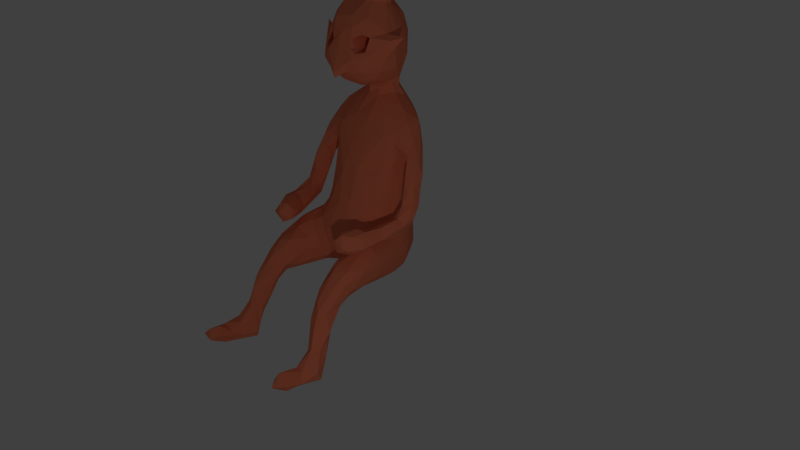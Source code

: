 # Source: sculpt_tio5.blend  (saved by Blender 2.79.0; exported with 4.5.12 LTS)
import bpy
from mathutils import Matrix  # noqa: F401  (used for matrix-valued properties, if any)

bpy.ops.wm.read_factory_settings(use_empty=True)
scene = bpy.context.scene
scene.name = 'Scene'

# ---- collections
col_collection_1 = bpy.data.collections.new('Collection 1'); scene.collection.children.link(col_collection_1)

# ---- materials (node trees are filled in below, after node groups)
mat_tio = bpy.data.materials.new('tio')
mat_tio.alpha_threshold = 0.0
mat_tio.use_transparent_shadow = False
mat_tio.diffuse_color = (0.8, 0.2017, 0.1055, 1.0)
mat_tio.roughness = 0.5
mat_tio.specular_intensity = 0.0

# ---- material node trees

# ---- world
world_world = bpy.data.worlds.new('World'); scene.world = world_world
world_world.color = (0.05088, 0.05088, 0.05088)
world_world.use_sun_shadow = False
world_world.sun_shadow_jitter_overblur = 0.0
world_world.cycles.sampling_method = 'MANUAL'

# ---- cameras
cam_camera = bpy.data.cameras.new('Camera')
cam_camera.clip_end = 100.0
cam_camera.lens = 35.0
cam_camera.sensor_width = 32.0
cam_camera.sensor_height = 18.0
cam_camera.ortho_scale = 7.314
cam_camera.dof.focus_distance = 0.0
cam_camera.dof.aperture_fstop = 128.0

# ---- lights
light_lamp = bpy.data.lights.new('Lamp', 'POINT')
light_lamp.transmission_factor = 0.0
light_lamp.cutoff_distance = 30.0
light_lamp.energy = 100.0
light_lamp.shadow_buffer_clip_start = 1.001
light_lamp.shadow_soft_size = 0.1
light_lamp.shadow_maximum_resolution = 0.006
light_lamp.use_absolute_resolution = True

# ---- meshes
me_sphere = bpy.data.meshes.new('Sphere')
me_sphere.from_pydata([(-0.7427, 0.03547, 0.24), (0.5544, 0.2183, 0.6329), (-0.4916, -0.0302, 0.6759), (-0.7788, -0.02545, 0.6529), (0.8338, 0.06457, 0.6564), (-0.9198, -0.04649, 0.2899), (-0.412, -0.1269, 0.5484), (-0.6712, 0.05106, 0.4227), (-0.7043, -0.0723, 0.4987), (0.5347, -0.687, -0.2181), (-0.4694, 0.4213, 0.6007), (-0.7897, 0.1164, 0.4308), (-0.4975, 0.0583, 0.5662), (-0.2364, -0.3311, 0.1647), (-0.639, 0.124, 0.524), (0.7238, -0.5053, -0.1879), (0.6633, 0.1506, 0.5946), (0.9002, -0.09041, 0.3967), (-0.3567, 0.4979, 0.6633), (0.777, -0.7509, -0.1538), (0.459, 0.4418, 0.7582), (0.4766, 0.02676, 0.6561), (0.7162, -0.09146, 0.1894), (0.6154, -0.4336, -0.1034), (-0.5721, -0.58, -0.122), (-0.7842, 0.1594, 0.6828), (0.652, 0.05011, 0.6065), (-0.5873, -0.6051, -0.2084), (0.8956, -0.2249, 0.01004), (-0.6258, 0.2967, 1.03), (-0.9116, -0.1561, 0.1773), (-0.8961, -0.06278, 0.05323), (0.9222, -0.122, 0.2465), (-0.8761, 0.02691, 0.5045), (0.7789, -0.4708, 0.03158), (-0.418, -0.9243, -0.4222), (-0.9142, -0.1447, 0.05925), (0.5795, -0.9207, 0.008901), (0.7365, -0.2492, 0.0529), (0.6094, -0.515, -0.2475), (0.8338, -0.3526, -0.1294), (-0.7196, -0.1698, -0.09943), (0.7156, -0.02056, 0.1256), (-0.8409, -0.03508, 0.04139), (-0.4546, -0.8432, -0.1736), (0.7354, -0.1574, -0.1301), (-0.145, -0.2712, 0.4059), (-0.8542, -0.2507, 0.08362), (0.6704, -0.2298, -0.06226), (0.6563, -0.916, -0.444), (0.8181, -0.2622, 0.08289), (0.6328, -0.5651, -0.01836), (-0.649, -0.5143, -0.2877), (0.5148, -0.9722, -0.07109), (-0.7769, -0.7526, -0.06015), (0.8206, 0.008296, 0.09146), (-0.7211, -0.04988, 0.1366), (0.9266, -0.02665, 0.2249), (0.5145, -0.8603, 0.01007), (0.8689, -0.3826, -0.04502), (0.8479, -0.1424, 0.3727), (0.8362, -0.3234, 0.04565), (0.7156, -0.7252, -0.2386), (0.8968, 0.01818, 0.3727), (-0.5355, 0.1226, 0.5543), (0.8435, 0.04505, 0.2838), (-0.6785, -0.4638, -0.1961), (0.8281, -0.5429, -0.1009), (-0.735, -0.3337, -0.1749), (0.4776, -0.3163, -0.1417), (-0.6467, -0.87, -0.2214), (-0.5099, 0.3015, 0.3504), (-0.6999, -0.1895, -0.07666), (-0.8069, -0.1845, 0.1891), (0.7202, 0.1995, 0.8701), (-0.5003, 0.3858, 1.084), (-0.431, -0.1581, 0.3087), (0.4674, -0.8935, -0.2003), (-0.0733, -0.5559, -0.2269), (0.1885, -0.6109, -0.5101), (-0.5951, 0.3246, 0.7166), (-0.7232, -0.7186, -0.2278), (0.8663, 0.08813, 0.5497), (-0.7785, 0.05419, 0.7709), (-0.5279, 0.1968, 0.253), (-0.7522, -0.1342, 0.2891), (0.7743, -0.1084, 0.4849), (0.2152, -0.248, 0.3752), (0.7361, -0.6898, 0.02467), (-0.5571, -0.06094, -0.2165), (-0.8532, -0.3496, -0.1253), (0.7007, 0.01976, 0.3586), (-0.7453, -0.3022, 0.05083), (0.6841, -0.5114, -0.3294), (-0.7007, -0.02245, 0.2328), (0.5463, -0.9709, -0.2051), (-0.8946, -0.08575, 0.3746), (-0.4922, -0.2676, -0.1533), (0.7208, 0.2061, 0.6452), (-0.5401, 0.2852, 0.4961), (-0.8745, -0.338, 0.0004738), (-0.6672, -0.9471, -0.1076), (0.4415, -0.8799, -0.09495), (0.2643, -0.5543, -0.2613), (0.6777, -0.847, -0.003815), (-0.7691, -0.7592, -0.1515), (-0.8007, -0.519, 0.002721), (-0.5179, -1.445, -1.59), (-0.7687, -0.2001, -0.1312), (0.6128, -0.5834, -0.2162), (0.574, -0.5817, -0.1324), (0.621, -0.7172, 0.03501), (0.1167, -0.3967, 0.09386), (-0.6237, -0.8851, 0.0007522), (0.7759, -0.7529, -0.03319), (0.4855, -0.7687, -0.02699), (0.9318, -0.1121, 0.08903), (-0.5446, -0.976, -0.4469), (0.362, -0.308, 0.04082), (-0.5305, -0.8579, 0.01237), (0.2507, 0.5256, 1.048), (-0.5231, 0.06418, 0.601), (-0.6249, -0.3999, -0.05709), (0.7985, -0.1844, 0.2089), (-0.09194, -0.5731, -0.4872), (0.6458, -0.9751, -0.1099), (-0.8445, 0.1046, 0.4725), (0.4311, -0.4501, -0.1828), (-0.8437, 0.05068, 0.3329), (-0.7893, -0.5844, -0.1433), (-0.476, -0.7394, -0.1096), (-0.5653, -0.6969, 0.001063), (-0.8309, -0.1519, 0.353), (0.5772, -1.498, -1.664), (0.4352, 0.4437, 0.5745), (0.6294, -0.8609, -0.2439), (-0.4714, -0.9291, -0.1168), (0.6833, -0.9189, -0.1657), (0.294, -0.3881, -0.02747), (-0.7438, -0.7162, 0.01933), (0.578, -0.1981, -0.2656), (-0.1556, -0.5788, -0.351), (0.5065, -1.02, -0.4828), (-0.597, 0.2258, 0.5661), (0.2053, -0.5832, -0.3724), (-0.5491, -0.9749, -0.07369), (-0.6407, -0.8819, -0.4262), (-0.5451, -0.9186, -0.223), (-0.7918, -1.469, -1.559), (-0.4586, -0.8409, -0.03617), (-0.6489, -0.7115, 0.03327), (-0.8205, -0.5513, -0.07009), (-0.7019, -0.2149, 0.008267), (0.5233, -1.484, -1.568), (0.6136, -0.7084, -0.3346), (-0.6179, -0.7009, -0.2594), (0.08129, -0.2526, 0.4652), (-0.1508, 0.4863, 2.089), (0.2163, 0.205, 1.488), (-0.446, 0.0879, 1.769), (0.2793, 0.1398, 2.421), (0.4779, -0.1077, 1.889), (-0.6177, -0.04049, -0.6917), (-0.7004, -0.3912, -0.5764), (-0.6112, -1.466, -1.248), (0.6983, -0.9774, -0.5809), (0.4368, 0.07832, 1.747), (0.253, -0.08466, 1.94), (-0.1675, -0.3613, 1.972), (-0.14, 0.1322, 1.372), (-0.5403, 0.2173, -0.5236), (-0.2921, -0.3676, 1.808), (0.3046, -0.327, 1.728), (-0.1744, -0.327, 2.095), (-0.6999, -0.4927, -0.3794), (0.1716, 0.05492, 2.043), (-0.228, -0.05794, 2.524), (0.4437, -0.2852, -0.8681), (-0.7697, -2.039, -1.457), (0.185, -0.2378, 1.577), (-0.03402, -0.3839, 1.663), (0.6974, 0.2533, 0.8129), (-0.2633, -0.3946, -0.01689), (-0.06254, 0.4217, 2.347), (-0.2388, 0.2182, 1.511), (0.7883, -1.742, -1.534), (-0.5896, -0.5705, -0.2538), (-0.4107, -0.07965, 0.8365), (0.3802, 0.02743, -0.8861), (0.1774, 0.09017, 1.498), (-0.7039, -1.232, -0.9389), (-0.6991, -0.8046, -0.4532), (-0.4592, -0.4949, -0.8601), (-0.6423, -2.042, -1.497), (-0.6053, 0.04321, 0.5648), (0.03087, 0.1013, -0.9172), (-0.6297, -1.851, -1.602), (-0.5857, -1.774, -1.453), (0.2707, 0.4869, -0.6362), (-0.3233, -0.7054, -0.4326), (0.4929, 0.2858, -0.4777), (-0.5976, -0.2029, -0.3061), (-0.3614, -0.297, -0.8613), (-0.5272, 0.4048, 0.8871), (0.0893, 0.5241, -0.5519), (-0.6466, -1.065, -0.5827), (-0.3697, 0.3903, -0.7104), (-0.2721, 0.3583, 2.256), (-0.4137, 0.3897, -0.5077), (-0.1742, -0.2825, 2.272), (0.5028, -0.8938, -0.3922), (0.1557, 0.3099, -0.8565), (-0.7194, -1.334, -1.29), (-0.521, -1.163, -0.6254), (-0.6176, -0.002359, 0.6715), (-0.09169, 0.07665, 2.539), (0.6962, -0.9106, -0.693), (0.4099, -0.1034, 0.5046), (-0.192, 0.2785, -0.858), (0.5211, 0.3147, 0.5961), (0.0364, 0.08282, 2.524), (-0.6054, -0.5785, -0.03649), (-0.2901, 0.4937, -0.573), (-0.5467, 0.1317, 0.5391), (-0.6305, -1.898, -1.352), (0.407, -0.1449, 0.3155), (0.2662, 0.4885, 1.191), (-0.6265, -1.454, -1.675), (0.5055, 0.2146, 0.5097), (-0.2901, -0.31, 1.699), (0.7558, -1.932, -1.549), (-0.6573, -0.6393, -0.7261), (-0.681, -0.03886, 0.3622), (0.6046, -1.739, -1.602), (-0.3438, 0.1481, 2.629), (-0.3185, 0.1228, -0.8818), (-0.5215, 0.1229, 0.3759), (-0.7476, -1.499, -1.635), (-0.166, -0.1044, 1.512), (-0.5857, -1.401, -0.9876), (0.6, -1.337, -1.533), (0.6898, 0.01258, 0.7603), (-0.5199, -0.03587, 0.8271), (-0.4914, -0.7266, -0.3233), (0.07653, 0.346, 2.435), (0.5148, 0.03269, 0.9937), (0.6459, -0.006664, 2.129), (0.4839, -0.05275, 0.2894), (0.5982, -0.8643, -0.8161), (0.4198, -1.146, -0.6733), (0.3571, -0.9691, -0.5759), (0.2185, -0.07831, 2.473), (0.2583, 0.29, -0.8437), (-0.3606, -0.06574, 0.944), (0.2102, -0.394, 1.873), (0.05277, 0.5798, 0.9633), (0.3801, -0.08016, 0.6926), (-0.7606, -1.946, -1.542), (-0.3363, 0.4415, -0.1695), (0.6188, -1.41, -1.047), (0.292, 0.4799, -0.04903), (-0.6574, -0.148, -0.4687), (0.7673, 0.0422, 0.22), (0.41, -1.119, -0.8273), (0.6356, -1.072, -0.5636), (-0.5403, 0.03176, -0.1446), (0.6231, -1.946, -1.563), (0.5647, 0.1282, 1.089), (0.4627, -1.058, -0.8837), (0.3805, 0.4003, -0.2048), (0.461, -0.7653, -0.1404), (-0.2952, -0.6148, -0.3633), (0.1548, -0.1185, 2.463), (-0.6955, 0.1881, 0.583), (0.1463, -0.3652, 1.992), (0.5272, 0.1831, 0.2825), (0.5231, -0.6515, -0.8221), (0.3134, -0.1446, 1.605), (0.2863, 0.2243, 2.819), (0.2762, -0.7069, -0.6489), (-0.5526, -1.646, -1.549), (-0.7105, -0.5766, 0.02206), (0.5009, -1.159, -1.04), (-0.6596, -0.8644, -0.7262), (-0.6657, -1.208, -1.195), (0.1031, -0.1472, 1.502), (-0.4737, -0.06629, 0.4442), (0.3111, 0.02689, 2.644), (0.4824, -0.2252, -0.09488), (0.3118, 0.4807, -0.4532), (0.06095, 0.4314, 1.622), (0.5948, 0.09917, -0.54), (-0.4202, 0.1971, -0.8162), (-0.4865, -1.088, -0.9409), (0.4906, 0.1408, -0.793), (-0.7042, -0.6247, -0.6428), (-0.1387, 0.1216, -0.9036), (0.6741, -1.049, -0.8338), (-0.2202, 0.5109, -0.5737), (-0.2746, -0.4557, -0.7922), (0.4821, -0.004492, -0.8499), (-0.1464, 0.3829, -0.7958), (-0.5232, -0.7878, -0.8265), (0.4111, -0.1448, 1.718), (-0.6877, -2.024, -1.365), (0.3172, 0.4201, -0.7141), (-0.2088, 0.3336, 1.501), (0.1128, 0.09311, 1.333), (0.4005, -0.5452, -0.2476), (-0.4497, -1.204, -0.7345), (-0.5445, 0.1745, -0.7124), (-0.2017, -0.6222, -0.5525), (0.3484, 0.09234, 2.601), (0.1363, 0.5282, -0.2837), (0.8022, -1.997, -1.443), (0.5745, -1.688, -1.496), (0.1977, -0.3077, -0.8181), (-0.1751, 0.4672, 1.867), (-0.2658, 0.214, 3.03), (-0.1763, 0.1574, 2.501), (0.146, -0.3393, 2.074), (0.4809, 0.02217, 1.912), (-0.6048, -1.615, -1.396), (0.7724, 0.1387, 0.472), (-0.08553, -0.2637, 1.561), (0.2377, 0.4474, 2.069), (-0.3434, 0.3246, 1.825), (0.07045, 0.5078, 1.864), (-0.2386, 0.175, 2.443), (0.1841, 0.3675, 1.534), (-0.09548, 0.305, 2.456), (0.2128, 0.1581, 2.559), (-0.1745, 0.1275, 1.49), (-0.2856, 0.4071, 2.024), (0.3361, 0.1965, 2.82), (-0.174, 0.3801, 1.543), (-0.7672, -1.439, -1.403), (0.5345, 0.006306, 2.014), (-0.2569, 0.2015, 2.738), (0.2267, 0.3117, 1.432), (0.003163, 0.2222, 2.504), (-0.2796, 0.2593, 1.339), (0.2271, -0.3542, 1.929), (0.1015, 0.4249, 1.434), (-0.2442, 0.222, 2.92), (-0.1738, 0.1005, 2.678), (-0.3148, 0.2016, 2.876), (-0.2247, 0.2506, 3.217), (0.1794, 0.05263, 2.662), (0.2717, 0.2129, 3.004), (0.2076, 0.2348, 3.158), (0.2184, 0.1591, 2.861), (-0.2482, 0.1419, 2.913), (-0.3027, 0.1115, 2.484), (-0.5234, -0.07626, -0.8411), (0.3816, -0.2793, 1.817), (0.3282, -0.291, 1.955), (0.3734, -0.8485, -0.7726), (0.1055, 0.5691, 0.1492), (0.2797, -0.7101, -0.542), (0.339, -0.23, 2.11), (0.006981, -0.4744, 1.635), (-0.2616, -0.3367, 1.925), (-0.1945, 0.01246, 2.639), (-0.3263, -0.2862, 1.964), (0.5732, 0.1184, -0.6655), (0.3451, -0.07585, 0.9002), (-0.3056, -0.2436, 2.139), (-0.1329, -0.4281, 1.766), (0.1162, 0.4738, -0.6943), (0.7296, -0.7348, -0.5166), (0.5885, -0.1303, -0.7727), (-0.6922, -0.9321, -0.6476), (0.7391, -0.07565, -0.03527), (-0.4867, -0.9577, -0.851), (-0.549, -0.4085, -0.8199), (-0.39, -0.1147, -0.8952), (0.1782, -0.01886, -0.8942), (-0.4369, -0.2731, -0.06378), (0.7059, -0.4023, -0.5037), (0.4039, -0.3832, -0.8548), (0.4598, -1.258, -1.06), (0.5523, -0.0622, -0.1858), (-0.6454, -1.372, -1.62), (-0.4508, -0.3931, -0.1677), (-0.1268, -0.1104, -0.8753), (0.5355, -0.691, -0.3016), (0.6112, 0.002821, -0.3915), (-0.5507, -1.973, -1.425), (-0.7253, -0.73, -0.5358), (-0.4542, -0.06701, 0.6189), (-0.4199, -0.5535, -0.2597), (0.2377, 0.2401, 1.366), (0.8901, -0.09212, 0.00389), (0.6456, -1.477, -1.256), (-0.6939, -1.115, -0.7309), (-0.2296, -0.02688, 1.94), (0.179, -0.3195, 1.975), (-0.6277, -0.4202, -0.1483), (-0.2289, 0.2597, 1.419), (0.4829, -0.01866, 0.8559), (-0.3456, -0.3053, 1.907), (-0.2621, 0.4583, -0.688), (-0.2669, -0.6335, -0.708), (0.6382, -1.182, -1.155), (-0.3871, -0.7018, -0.8282), (-0.273, -0.1406, 1.569), (0.5118, 0.2651, 0.2887), (0.5252, -1.26, -0.7511), (0.7006, 0.09987, 0.9169), (0.4103, -0.8803, -0.4134), (0.6707, -0.395, -0.1617), (0.6983, -0.7791, -0.4406), (0.5916, -0.7416, -0.27), (-0.3381, -0.2291, 2.096), (0.3586, 0.4612, 0.2139), (0.5006, 0.3275, 0.4278), (0.4356, 0.1867, 1.218), (0.4867, 0.3553, 1.151), (0.4926, 0.4075, 0.9918), (-0.4252, 0.3718, 1.208), (0.0827, -0.04281, 1.103), (0.4541, -0.009436, 0.5871), (0.06891, -0.5736, -0.4626), (-0.1358, -0.03914, 1.091), (-0.2014, 0.5495, 1.032), (-0.1506, 0.5336, 1.165), (-0.03277, 0.07972, 1.344), (-0.3708, 0.4492, 0.1859), (-0.07513, 0.4182, 1.477), (-0.2634, 0.5024, 1.171), (0.7227, -1.251, -1.076), (0.1573, 0.5279, 1.175), (0.2745, 0.3682, 1.316), (-0.001523, 0.05973, 1.45), (-0.05836, 0.5738, 1.012), (0.6424, -1.94, -1.355), (0.1558, 0.5645, 0.8823), (-0.2067, 0.3896, 1.389), (0.02977, -0.535, -0.5768), (0.5486, 0.021, 0.7497), (-0.7119, -1.587, -1.395), (0.6908, -1.713, -1.622), (0.7334, -1.691, -1.414), (-0.7196, -1.773, -1.405), (0.6914, -0.04878, 0.4783), (-0.1354, -0.3541, 2.04), (0.1823, -0.5684, -0.6413), (0.04638, -0.4561, -0.6871), (-0.5007, -1.329, -1.233), (-0.1365, -0.5269, -0.664), (0.1202, -0.4039, 1.714), (0.6889, -1.26, -1.195), (-0.4636, -1.303, -0.9509), (0.6787, -2.079, -1.478), (0.6428, -1.68, -1.401), (-0.5063, -0.05906, 0.2339), (-0.4401, -1.214, -0.9541), (0.7175, -1.404, -1.28), (0.6858, -1.272, -0.8615), (0.525, -1.397, -1.346), (0.828, -0.009401, 0.6285), (0.5799, -1.964, -1.464), (-0.09051, -0.3216, -0.7889), (0.516, 0.03819, 0.2947), (0.5557, 0.1023, 0.67), (-0.6577, 0.1478, 1.003), (0.3026, 0.03577, 1.143), (0.5384, -0.1005, 2.092), (-0.1722, -0.4006, 1.934), (0.5863, 0.3083, 0.7107), (-0.6509, 0.02675, 0.9015), (-0.4814, 0.2563, -0.1578), (0.5974, 0.288, 1.09), (-0.366, -1.037, -0.7012), (0.2333, 0.2563, 3.214), (0.4659, -0.8798, -0.8399), (0.2848, -0.3831, -0.816), (-0.6263, -1.311, -0.8491), (-0.6053, -0.0355, 2.131), (-0.3352, 0.03114, 2.633), (-0.7087, -1.346, -1.497), (-0.5639, -1.291, -1.355), (-0.5472, -1.421, -1.661), (0.5692, -1.467, -1.304), (0.003592, -0.4851, 1.704), (0.2592, 0.292, 1.548), (0.7835, -1.459, -1.613), (-0.5944, 0.2533, 1.125), (-0.293, -0.7582, -0.5524), (0.2689, -0.1961, 2.309), (0.297, 0.05551, 1.554), (-0.4118, -0.1168, 1.7), (-0.1623, 0.2734, 2.024), (-0.5872, -1.207, -1.234), (0.5485, -1.307, -1.377), (0.459, 0.03794, 2.054), (-0.6049, -0.9833, -0.8585), (0.05207, 0.4597, 2.262), (-0.5478, -0.02088, 2.069), (-0.393, -0.2571, 0.04995), (0.351, 0.1239, 2.785), (-0.4123, 0.155, 2.168), (-0.2894, 0.2743, 2.326), (0.1707, 0.1738, 2.475), (-0.4552, -0.0047, 2.093), (0.131, 0.103, 2.564), (-0.5373, -1.369, -1.47), (-0.2786, -0.1823, 2.302), (0.809, -1.522, -1.485), (-0.6441, -1.128, -0.9795), (0.6991, -1.375, -1.618), (-0.3522, -0.8696, -0.7508), (0.7158, -1.32, -1.398), (-0.7775, -1.681, -1.513), (-0.5417, -1.424, -1.254), (0.4736, -1.326, -0.9596), (0.5575, -1.019, -0.9011), (-0.08685, -0.2003, 0.6539), (-0.3045, 0.06187, 2.42), (-0.4762, 0.01443, 1.951), (0.358, -0.6906, -0.3833), (0.5973, -1.321, -0.8389), (-0.004593, -0.3501, 2.139), (0.4354, -0.06218, 2.147), (0.2929, 0.05868, 2.438), (0.1065, -0.5106, -0.1348), (-0.4769, -1.195, -1.085), (0.2575, -0.2751, 2.141), (0.4968, 0.2245, -0.1589), (-0.7164, -1.237, -1.097), (0.6924, -0.5166, -0.6595), (0.2725, 0.05046, 2.745), (-0.6943, -1.397, -1.202), (0.1478, -0.3134, 2.212), (0.5115, -0.4353, -0.8384), (0.6142, -1.136, -1.036), (-0.4773, -0.1097, 2.098), (-0.3637, -0.2825, 1.742), (0.2317, -0.5218, -0.7308), (0.2998, 0.1462, 2.536), (0.08409, -0.2643, 2.32), (-0.2412, 0.5443, 0.3751), (0.06056, -0.04382, 2.512), (-0.09898, 0.5373, -0.3032), (0.2353, 0.2086, 2.84), (-0.06181, 0.03059, 1.487), (-0.4118, -0.09658, 2.166), (0.3868, 0.4127, -0.6012), (-0.1879, -0.1211, 2.454), (-0.3417, 0.09134, 1.594), (-0.132, 0.5488, -0.01159), (0.4071, 0.09707, 2.213), (-0.1007, 0.5772, 0.81), (0.2952, -0.3642, 1.837), (-0.4963, 0.1502, 1.166), (0.3718, 0.2499, 2.169), (0.2096, 0.5606, 0.408), (-0.08907, -0.03845, 2.528), (0.6012, -0.3956, -0.7709), (-0.2899, -0.5121, -0.203), (0.0988, 0.1179, 1.418), (0.3259, 0.3517, 1.829), (0.231, 0.3875, 2.27), (0.6522, -0.1286, -0.5646), (-0.0549, -0.4166, 0.06518), (0.005666, 0.6014, 0.3381)], [], [(128, 31, 5), (262, 323, 65), (30, 132, 96), (22, 123, 445), (409, 241, 461), (455, 462, 436), (11, 0, 128), (91, 323, 262), (203, 80, 25), (152, 73, 92), (61, 28, 50), (82, 98, 181), (73, 132, 30), (8, 132, 85), (130, 221, 131), (3, 214, 242), (214, 3, 8), (43, 128, 0), (223, 236, 12), (42, 55, 373), (83, 471, 466), (409, 461, 4), (197, 444, 224), (14, 143, 223), (8, 7, 194), (1, 98, 16), (33, 25, 126), (83, 3, 471), (29, 466, 488), (393, 116, 28), (4, 82, 181), (419, 418, 473), (126, 273, 11), (11, 7, 0), (45, 40, 15), (223, 64, 121), (115, 111, 51), (128, 43, 31), (482, 507, 383), (22, 445, 91), (90, 151, 100), (440, 26, 241), (25, 80, 273), (113, 54, 101), (42, 22, 91), (323, 16, 98), (48, 38, 22), (92, 73, 47), (151, 106, 100), (123, 60, 86), (149, 130, 131), (4, 181, 74), (25, 273, 126), (48, 22, 42), (116, 32, 28), (1, 470, 98), (243, 117, 35), (114, 67, 34), (121, 2, 214), (150, 131, 281), (94, 0, 7), (0, 56, 72), (94, 232, 85), (147, 70, 155), (440, 465, 26), (527, 482, 494), (44, 136, 147), (58, 102, 53), (77, 413, 95), (132, 8, 3), (253, 555, 471), (98, 82, 323), (7, 232, 94), (45, 393, 40), (57, 65, 63), (181, 419, 473), (253, 471, 242), (96, 128, 5), (92, 122, 152), (63, 82, 17), (181, 473, 74), (393, 45, 55), (123, 32, 60), (41, 43, 0), (116, 57, 32), (19, 114, 137), (29, 420, 75), (143, 99, 223), (111, 88, 51), (36, 5, 31), (243, 146, 117), (445, 241, 26), (116, 393, 57), (33, 96, 3), (273, 80, 143), (96, 33, 128), (56, 85, 73), (22, 38, 123), (57, 393, 55), (27, 398, 24), (57, 262, 65), (50, 28, 32), (29, 25, 83), (400, 366, 256), (47, 36, 100), (137, 62, 19), (63, 65, 323), (194, 121, 214), (128, 33, 126), (137, 125, 95), (445, 26, 91), (0, 94, 56), (203, 25, 29), (32, 17, 60), (26, 465, 16), (488, 466, 555), (304, 178, 193), (322, 515, 164), (533, 212, 336), (185, 442, 487), (462, 266, 454), (487, 513, 509), (153, 233, 315), (237, 196, 257), (148, 514, 336), (453, 239, 515), (455, 315, 462), (462, 454, 436), (441, 336, 444), (230, 454, 266), (185, 443, 314), (240, 133, 153), (527, 449, 482), (457, 449, 527), (70, 81, 155), (460, 315, 484), (253, 242, 187), (43, 41, 108), (431, 458, 452), (436, 314, 443), (513, 452, 458), (515, 107, 507), (230, 185, 314), (153, 133, 233), (25, 33, 83), (270, 102, 115), (404, 282, 536), (107, 515, 280), (197, 322, 444), (442, 185, 230), (481, 212, 284), (60, 461, 86), (240, 513, 511), (68, 108, 41), (36, 30, 5), (72, 398, 41), (441, 164, 533), (203, 29, 75), (4, 74, 409), (130, 24, 221), (131, 119, 149), (3, 242, 471), (128, 126, 11), (155, 44, 147), (77, 53, 102), (420, 29, 488), (196, 483, 280), (80, 203, 10), (56, 73, 152), (262, 55, 42), (113, 119, 150), (514, 237, 257), (237, 481, 383), (58, 115, 102), (42, 91, 262), (221, 92, 281), (77, 270, 9), (442, 266, 233), (119, 145, 149), (436, 443, 455), (95, 53, 77), (48, 51, 38), (70, 147, 101), (23, 51, 48), (77, 102, 270), (413, 135, 95), (90, 129, 151), (41, 0, 72), (214, 2, 242), (44, 130, 149), (232, 8, 85), (484, 315, 455), (107, 483, 507), (284, 533, 530), (386, 210, 154), (178, 444, 514), (280, 388, 196), (383, 227, 237), (113, 139, 54), (240, 511, 133), (224, 444, 304), (31, 43, 108), (462, 233, 266), (125, 37, 53), (481, 284, 494), (55, 45, 373), (107, 280, 483), (495, 404, 513), (53, 95, 125), (224, 304, 388), (442, 233, 133), (54, 151, 105), (381, 495, 460), (121, 12, 2), (484, 455, 394), (164, 515, 239), (232, 7, 8), (259, 516, 484), (431, 259, 458), (284, 212, 533), (30, 96, 5), (441, 533, 336), (72, 152, 122), (143, 14, 273), (262, 57, 55), (101, 145, 113), (514, 444, 336), (105, 101, 54), (227, 483, 196), (481, 336, 212), (27, 44, 155), (86, 445, 123), (441, 322, 164), (452, 513, 404), (91, 16, 323), (237, 148, 481), (442, 230, 266), (114, 104, 125), (85, 132, 73), (145, 101, 147), (137, 95, 135), (153, 460, 240), (82, 461, 17), (148, 237, 514), (49, 412, 154), (186, 52, 146), (104, 37, 125), (185, 509, 443), (38, 50, 123), (7, 273, 14), (4, 461, 82), (511, 487, 133), (104, 111, 37), (455, 443, 394), (57, 63, 17), (227, 196, 237), (21, 400, 256), (81, 70, 105), (507, 482, 449), (197, 280, 322), (453, 449, 457), (513, 458, 509), (136, 149, 145), (19, 67, 114), (404, 495, 282), (458, 259, 394), (145, 147, 136), (105, 129, 81), (133, 487, 442), (7, 11, 273), (137, 114, 125), (47, 30, 36), (436, 454, 314), (131, 221, 281), (59, 40, 28), (148, 336, 481), (481, 482, 383), (145, 119, 113), (73, 30, 47), (515, 449, 453), (239, 478, 533), (495, 513, 240), (487, 511, 513), (63, 323, 82), (153, 315, 460), (121, 194, 223), (178, 304, 444), (139, 113, 150), (70, 101, 105), (516, 259, 522), (515, 507, 449), (60, 17, 461), (8, 194, 214), (484, 516, 460), (381, 460, 516), (481, 494, 482), (104, 114, 88), (50, 32, 123), (14, 194, 7), (130, 44, 27), (37, 111, 58), (119, 131, 150), (383, 507, 483), (194, 14, 223), (91, 26, 16), (149, 136, 44), (72, 56, 152), (483, 227, 383), (240, 460, 495), (197, 388, 280), (257, 178, 514), (487, 509, 185), (132, 3, 96), (58, 53, 37), (111, 115, 58), (32, 57, 17), (288, 118, 69), (384, 560, 182), (512, 403, 489), (49, 154, 210), (474, 35, 309), (389, 174, 163), (243, 391, 186), (464, 228, 422), (247, 464, 422), (343, 429, 290), (165, 459, 216), (275, 382, 529), (241, 445, 86), (474, 293, 374), (10, 18, 542), (464, 275, 228), (6, 187, 390), (448, 316, 539), (24, 130, 27), (256, 366, 156), (84, 71, 428), (99, 10, 71), (396, 414, 364), (66, 398, 27), (250, 263, 249), (31, 108, 90), (115, 110, 270), (199, 271, 243), (450, 124, 311), (228, 275, 416), (21, 1, 465), (138, 118, 87), (391, 271, 560), (39, 127, 386), (225, 288, 247), (372, 283, 497), (6, 286, 76), (46, 6, 76), (311, 489, 403), (20, 181, 134), (490, 541, 534), (419, 226, 418), (167, 360, 175), (217, 256, 156), (242, 2, 187), (59, 67, 40), (46, 112, 156), (370, 379, 93), (432, 426, 343), (518, 253, 187), (1, 16, 465), (311, 141, 271), (110, 23, 109), (74, 473, 409), (190, 478, 395), (217, 156, 87), (84, 456, 236), (223, 12, 64), (539, 357, 279), (39, 69, 127), (71, 84, 99), (311, 271, 199), (15, 411, 45), (259, 484, 394), (390, 2, 12), (530, 510, 284), (186, 146, 243), (90, 36, 31), (241, 245, 400), (360, 524, 490), (49, 142, 264), (423, 144, 141), (431, 404, 536), (134, 219, 416), (104, 88, 111), (64, 12, 121), (286, 390, 12), (431, 452, 404), (193, 257, 196), (142, 408, 264), (434, 189, 546), (521, 386, 308), (68, 66, 129), (453, 309, 239), (51, 88, 34), (127, 138, 103), (398, 72, 122), (413, 62, 135), (297, 459, 431), (20, 120, 419), (375, 231, 295), (378, 384, 182), (120, 20, 557), (165, 370, 412), (413, 77, 9), (565, 182, 560), (510, 530, 190), (34, 50, 51), (283, 231, 302), (307, 392, 561), (379, 531, 564), (470, 1, 219), (28, 61, 59), (90, 68, 129), (553, 18, 425), (286, 6, 390), (10, 203, 18), (41, 398, 68), (81, 129, 66), (80, 99, 143), (140, 387, 382), (306, 335, 438), (90, 108, 68), (99, 84, 236), (396, 493, 414), (254, 361, 451), (448, 539, 439), (517, 268, 476), (186, 384, 52), (320, 175, 528), (139, 150, 281), (427, 424, 307), (169, 341, 555), (173, 493, 446), (139, 106, 151), (196, 388, 193), (515, 322, 280), (261, 163, 174), (217, 225, 247), (458, 394, 443), (429, 438, 335), (341, 488, 555), (28, 40, 393), (42, 373, 48), (528, 175, 360), (474, 374, 512), (245, 366, 400), (268, 517, 282), (268, 263, 357), (112, 526, 103), (494, 284, 527), (213, 309, 35), (470, 134, 181), (531, 248, 276), (51, 23, 110), (422, 256, 217), (205, 395, 478), (251, 490, 525), (372, 395, 205), (219, 228, 416), (178, 257, 193), (408, 142, 249), (112, 87, 156), (456, 76, 286), (275, 407, 416), (359, 250, 521), (528, 534, 320), (213, 478, 239), (243, 35, 199), (466, 471, 555), (216, 370, 165), (38, 51, 50), (259, 459, 522), (106, 281, 92), (245, 409, 267), (3, 83, 33), (78, 144, 103), (261, 174, 201), (158, 561, 392), (263, 268, 381), (391, 560, 384), (134, 470, 219), (12, 236, 286), (288, 382, 464), (518, 424, 253), (228, 1, 21), (231, 283, 295), (276, 248, 476), (79, 359, 144), (141, 560, 271), (105, 151, 129), (275, 529, 407), (560, 141, 78), (54, 139, 151), (372, 389, 295), (339, 329, 486), (21, 422, 228), (247, 422, 217), (197, 224, 388), (439, 447, 79), (154, 93, 39), (555, 253, 169), (51, 110, 115), (134, 416, 415), (419, 181, 20), (142, 49, 210), (297, 248, 216), (93, 379, 387), (308, 103, 521), (415, 416, 407), (250, 279, 263), (81, 66, 155), (405, 512, 374), (190, 533, 478), (9, 109, 413), (274, 523, 485), (311, 124, 141), (182, 565, 13), (497, 302, 374), (169, 424, 427), (88, 114, 34), (464, 247, 288), (94, 85, 56), (565, 46, 13), (288, 140, 382), (144, 78, 141), (139, 281, 106), (254, 485, 361), (186, 391, 384), (40, 67, 15), (374, 293, 497), (500, 76, 456), (236, 223, 99), (368, 361, 485), (517, 536, 282), (181, 98, 470), (405, 299, 403), (378, 500, 456), (46, 518, 187), (249, 516, 408), (21, 465, 440), (165, 412, 49), (533, 190, 530), (307, 467, 417), (127, 69, 138), (265, 456, 84), (59, 34, 67), (264, 522, 459), (295, 283, 372), (308, 386, 127), (314, 454, 230), (474, 453, 457), (187, 6, 46), (485, 469, 368), (106, 92, 47), (276, 357, 380), (213, 117, 205), (23, 411, 109), (21, 440, 400), (27, 155, 66), (48, 373, 45), (159, 326, 306), (34, 59, 61), (52, 384, 97), (184, 550, 306), (228, 219, 1), (190, 372, 510), (420, 438, 430), (268, 282, 381), (90, 100, 36), (67, 62, 15), (109, 9, 110), (93, 140, 39), (225, 217, 87), (378, 456, 89), (250, 142, 410), (89, 97, 378), (154, 39, 386), (52, 97, 201), (307, 417, 392), (276, 476, 357), (138, 112, 103), (274, 485, 254), (441, 444, 322), (533, 164, 239), (146, 205, 117), (112, 46, 565), (456, 265, 89), (405, 374, 302), (549, 508, 209), (529, 387, 291), (52, 174, 191), (117, 213, 35), (253, 424, 169), (302, 497, 283), (368, 180, 361), (564, 291, 387), (521, 103, 144), (10, 428, 71), (84, 472, 265), (213, 239, 309), (439, 79, 423), (92, 221, 122), (527, 293, 457), (49, 264, 165), (467, 421, 366), (389, 163, 295), (372, 190, 395), (193, 388, 304), (316, 463, 385), (76, 500, 13), (201, 89, 261), (559, 276, 535), (297, 517, 248), (446, 469, 523), (512, 489, 474), (523, 469, 485), (558, 363, 549), (405, 403, 512), (367, 173, 209), (429, 426, 438), (290, 429, 335), (120, 226, 419), (343, 339, 433), (531, 370, 216), (47, 100, 106), (343, 426, 429), (428, 10, 542), (531, 216, 248), (343, 226, 432), (110, 9, 270), (24, 122, 221), (474, 457, 293), (389, 372, 191), (472, 84, 428), (359, 447, 279), (118, 225, 87), (426, 430, 438), (491, 285, 189), (286, 236, 456), (191, 372, 205), (267, 417, 467), (267, 409, 473), (241, 400, 440), (417, 473, 433), (421, 307, 424), (409, 245, 241), (297, 216, 459), (474, 489, 35), (146, 191, 205), (268, 357, 476), (559, 531, 276), (245, 467, 366), (141, 124, 423), (35, 489, 199), (478, 213, 205), (83, 466, 29), (68, 398, 66), (473, 418, 433), (425, 203, 430), (267, 473, 417), (260, 415, 269), (10, 99, 80), (75, 430, 203), (410, 521, 250), (79, 144, 423), (124, 439, 423), (417, 433, 392), (184, 306, 399), (386, 410, 210), (2, 390, 187), (343, 329, 339), (431, 459, 259), (191, 174, 389), (490, 534, 528), (414, 493, 367), (521, 144, 359), (450, 299, 463), (565, 78, 526), (46, 76, 13), (24, 398, 122), (134, 415, 557), (86, 461, 241), (233, 462, 315), (15, 109, 411), (250, 359, 279), (52, 201, 174), (142, 210, 410), (309, 453, 474), (175, 397, 167), (34, 61, 50), (288, 225, 118), (297, 431, 536), (379, 370, 531), (539, 279, 447), (52, 191, 146), (425, 18, 203), (360, 490, 528), (391, 243, 271), (497, 510, 372), (69, 118, 138), (62, 137, 135), (48, 45, 411), (413, 109, 62), (93, 412, 370), (447, 359, 79), (412, 93, 154), (39, 140, 69), (493, 173, 367), (264, 459, 165), (509, 458, 443), (500, 378, 182), (48, 411, 23), (288, 69, 140), (500, 182, 13), (450, 439, 124), (565, 560, 78), (521, 410, 386), (495, 381, 282), (87, 112, 138), (408, 522, 264), (103, 526, 78), (19, 62, 67), (447, 439, 539), (167, 356, 360), (565, 526, 112), (476, 248, 517), (256, 422, 21), (384, 378, 97), (302, 192, 405), (127, 103, 308), (254, 451, 554), (250, 249, 142), (15, 62, 109), (180, 229, 324), (267, 467, 245), (464, 382, 275), (97, 89, 201), (140, 93, 387), (535, 276, 380), (529, 291, 200), (301, 402, 369), (261, 89, 472), (298, 204, 369), (206, 208, 222), (402, 206, 222), (176, 480, 353), (211, 195, 296), (292, 354, 310), (313, 198, 204), (551, 358, 313), (162, 170, 310), (277, 285, 491), (310, 170, 208), (218, 206, 301), (551, 544, 258), (294, 188, 252), (188, 177, 377), (177, 477, 316), (425, 430, 426), (302, 231, 375), (195, 377, 385), (192, 375, 376), (299, 202, 463), (531, 371, 564), (303, 355, 172), (295, 163, 162), (463, 202, 385), (421, 424, 518), (285, 546, 189), (299, 450, 403), (418, 226, 433), (208, 258, 222), (195, 211, 252), (300, 294, 371), (170, 261, 472), (296, 235, 218), (260, 358, 557), (405, 202, 299), (371, 531, 559), (202, 405, 192), (354, 292, 235), (298, 402, 222), (206, 292, 310), (195, 385, 296), (377, 195, 188), (524, 552, 525), (285, 238, 546), (305, 198, 548), (472, 208, 170), (519, 547, 508), (260, 557, 415), (371, 177, 300), (162, 163, 261), (295, 162, 354), (211, 218, 301), (296, 385, 376), (269, 529, 200), (387, 529, 382), (564, 365, 291), (519, 328, 503), (561, 427, 307), (289, 269, 548), (305, 548, 294), (316, 385, 377), (354, 375, 295), (450, 463, 448), (192, 376, 202), (375, 354, 376), (292, 218, 235), (313, 358, 260), (427, 561, 434), (439, 450, 448), (177, 380, 477), (420, 488, 341), (566, 557, 358), (252, 211, 305), (206, 310, 208), (177, 371, 535), (198, 289, 548), (307, 421, 467), (407, 269, 415), (316, 448, 463), (385, 202, 376), (208, 472, 258), (366, 421, 156), (421, 518, 156), (198, 369, 204), (357, 539, 477), (199, 489, 311), (535, 380, 177), (285, 179, 324), (426, 435, 425), (477, 380, 357), (180, 451, 361), (305, 211, 369), (402, 301, 206), (365, 200, 291), (472, 89, 265), (198, 313, 289), (553, 542, 18), (211, 301, 369), (310, 354, 162), (255, 120, 437), (432, 120, 255), (229, 538, 406), (226, 120, 432), (294, 252, 305), (188, 294, 300), (553, 435, 255), (435, 426, 432), (235, 376, 354), (435, 553, 425), (435, 432, 255), (305, 369, 198), (177, 188, 300), (294, 365, 371), (369, 402, 298), (302, 375, 192), (200, 365, 548), (258, 428, 551), (292, 206, 218), (298, 544, 204), (296, 376, 235), (508, 549, 519), (218, 211, 296), (365, 564, 371), (544, 298, 222), (371, 559, 535), (261, 170, 162), (539, 316, 477), (548, 269, 200), (551, 542, 566), (428, 258, 472), (188, 195, 252), (160, 540, 525), (75, 420, 430), (529, 269, 407), (542, 553, 566), (387, 379, 564), (450, 311, 403), (177, 316, 377), (428, 542, 551), (159, 306, 550), (337, 161, 321), (549, 176, 519), (446, 209, 173), (346, 234, 480), (554, 355, 468), (234, 353, 480), (352, 345, 344), (356, 342, 254), (451, 172, 554), (161, 303, 166), (547, 367, 508), (180, 179, 451), (550, 184, 406), (490, 251, 541), (396, 364, 362), (327, 498, 325), (479, 499, 538), (238, 406, 332), (562, 327, 325), (167, 397, 342), (519, 176, 353), (180, 324, 179), (486, 158, 339), (353, 328, 519), (303, 491, 166), (548, 365, 294), (368, 229, 180), (468, 355, 303), (220, 543, 506), (176, 363, 480), (345, 558, 215), (171, 469, 401), (364, 401, 362), (317, 335, 326), (220, 340, 215), (517, 297, 536), (328, 353, 234), (157, 317, 333), (320, 274, 397), (168, 362, 469), (493, 396, 168), (324, 229, 406), (554, 356, 254), (368, 171, 229), (532, 272, 287), (171, 401, 479), (414, 401, 364), (348, 506, 543), (468, 246, 524), (468, 360, 356), (543, 215, 558), (534, 523, 320), (420, 341, 438), (234, 338, 319), (159, 550, 492), (344, 338, 346), (543, 558, 272), (160, 331, 540), (348, 543, 532), (279, 357, 263), (492, 550, 406), (179, 285, 277), (492, 520, 159), (342, 356, 167), (345, 215, 338), (362, 401, 469), (406, 538, 492), (260, 269, 289), (329, 343, 290), (414, 547, 537), (293, 284, 510), (340, 220, 504), (306, 326, 335), (332, 406, 184), (351, 348, 532), (490, 524, 525), (367, 547, 414), (522, 408, 516), (545, 350, 475), (337, 321, 496), (544, 313, 204), (172, 179, 277), (215, 340, 319), (158, 392, 339), (351, 545, 348), (331, 504, 506), (545, 506, 348), (238, 332, 546), (520, 492, 499), (496, 556, 552), (549, 363, 176), (340, 330, 319), (469, 171, 368), (340, 244, 330), (263, 381, 516), (330, 503, 328), (399, 438, 341), (363, 558, 345), (468, 524, 360), (263, 516, 249), (272, 532, 543), (496, 321, 556), (352, 363, 345), (312, 525, 540), (503, 330, 207), (183, 244, 498), (563, 325, 498), (491, 189, 486), (349, 278, 545), (493, 168, 446), (278, 540, 331), (556, 325, 563), (337, 246, 161), (306, 438, 399), (172, 451, 179), (293, 510, 497), (406, 238, 324), (562, 556, 321), (207, 333, 502), (260, 289, 313), (566, 358, 551), (220, 215, 543), (274, 254, 342), (554, 468, 356), (207, 183, 157), (189, 434, 561), (342, 397, 274), (524, 246, 337), (506, 504, 220), (544, 222, 258), (523, 274, 320), (161, 246, 468), (344, 345, 338), (506, 545, 331), (175, 320, 397), (563, 160, 556), (532, 349, 350), (169, 332, 399), (486, 189, 158), (287, 251, 312), (525, 312, 251), (319, 338, 215), (272, 541, 251), (326, 502, 333), (562, 166, 486), (330, 244, 183), (502, 326, 159), (251, 287, 272), (341, 169, 399), (334, 312, 540), (349, 475, 350), (346, 338, 234), (480, 318, 346), (352, 480, 363), (501, 312, 334), (244, 160, 563), (540, 278, 334), (355, 554, 172), (331, 545, 278), (318, 480, 352), (537, 401, 414), (562, 486, 329), (287, 501, 532), (498, 327, 157), (169, 434, 332), (563, 498, 244), (501, 287, 312), (392, 433, 339), (501, 334, 349), (532, 350, 351), (318, 347, 344), (352, 344, 347), (156, 518, 46), (347, 318, 352), (501, 349, 532), (324, 238, 285), (499, 537, 505), (350, 545, 351), (434, 169, 427), (328, 234, 319), (446, 523, 209), (171, 538, 229), (505, 547, 502), (331, 160, 504), (492, 538, 499), (327, 329, 290), (349, 545, 475), (278, 349, 334), (330, 328, 319), (327, 290, 335), (558, 541, 272), (303, 277, 491), (504, 160, 244), (340, 504, 244), (479, 401, 537), (498, 157, 183), (161, 468, 303), (189, 561, 158), (544, 551, 313), (321, 161, 166), (332, 184, 399), (362, 168, 396), (172, 277, 303), (538, 171, 479), (434, 546, 332), (446, 168, 469), (346, 318, 344), (552, 160, 525), (519, 503, 502), (502, 547, 519), (534, 541, 209), (157, 333, 207), (541, 558, 549), (505, 520, 499), (499, 479, 537), (562, 329, 327), (166, 491, 486), (524, 337, 496), (547, 505, 537), (524, 496, 552), (520, 505, 502), (326, 333, 317), (520, 502, 159), (327, 317, 157), (209, 508, 367), (552, 556, 160), (317, 327, 335), (541, 549, 209), (502, 503, 207), (209, 523, 534), (166, 562, 321), (557, 437, 120), (556, 562, 325), (293, 527, 284), (330, 183, 207), (437, 566, 553), (437, 553, 255), (20, 134, 557), (226, 343, 433), (566, 437, 557)])
me_sphere.materials.append(mat_tio)
me_sphere.use_remesh_preserve_volume = False
me_sphere.use_remesh_preserve_attributes = False
me_sphere.use_mirror_vertex_groups = False
me_sphere.update()

# ---- objects
ob_sphere = bpy.data.objects.new('Sphere', me_sphere)
ob_lamp = bpy.data.objects.new('Lamp', light_lamp)
ob_camera = bpy.data.objects.new('Camera', cam_camera)

# ---- transforms, parenting, visibility, modifiers, constraints
ob_sphere.location = (0.0, 0.0, 0.7957)
ob_sphere.lineart.crease_threshold = 0.0
_vg = ob_sphere.vertex_groups.new(name='1')
_vg = ob_sphere.vertex_groups.new(name='2')
ob_lamp.location = (5.296, -4.332, 2.073)
ob_lamp.rotation_euler = (0.6503, 0.05522, 1.866)
ob_lamp.lock_rotations_4d = False
ob_lamp.empty_display_type = 'ARROWS'
ob_lamp.color = (0.0, 0.0, 0.0, 0.0)
ob_lamp.lineart.crease_threshold = 0.0
ob_camera.location = (7.481, -6.508, 5.344)
ob_camera.rotation_euler = (1.109, 0.0, 0.8149)
ob_camera.lock_rotations_4d = False
ob_camera.empty_display_type = 'ARROWS'
ob_camera.color = (0.0, 0.0, 0.0, 0.0)
ob_camera.display_type = 'WIRE'
ob_camera.lineart.crease_threshold = 0.0

# ---- collection membership
col_collection_1.objects.link(ob_sphere)
col_collection_1.objects.link(ob_lamp)
col_collection_1.objects.link(ob_camera)

# ---- scene / render settings (as saved in the file)
scene.camera = ob_camera
scene.frame_start = 1; scene.frame_end = 250; scene.frame_set(0)
scene.render.engine = 'BLENDER_EEVEE_NEXT'
scene.render.resolution_percentage = 50
scene.render.dither_intensity = 0.0
scene.cycles.use_denoising = False
scene.cycles.samples = 128
scene.cycles.sampling_pattern = 'TABULATED_SOBOL'
scene.cycles.use_adaptive_sampling = False
scene.cycles.use_light_tree = False
scene.cycles.blur_glossy = 0.0
scene.cycles.sample_clamp_indirect = 0.0
scene.view_settings.view_transform = 'Standard'
bpy.context.view_layer.update()
